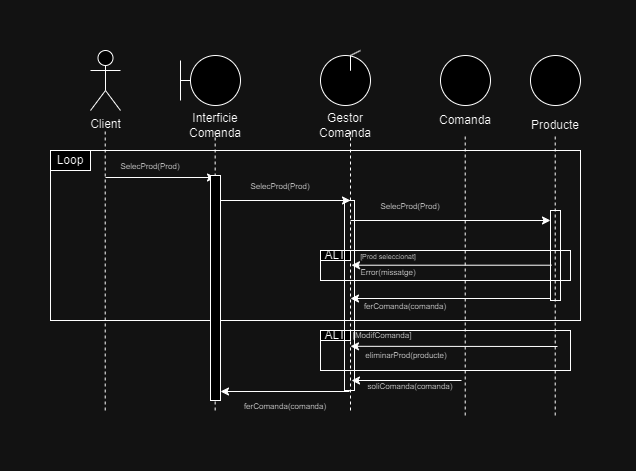

The diagram above was exported from draw.io. Its source (the exported page's mxGraphModel, read from the mxfile embedded in the PNG):
<mxGraphModel dx="989" dy="509" grid="1" gridSize="10" guides="1" tooltips="1" connect="1" arrows="1" fold="1" page="1" pageScale="1" pageWidth="827" pageHeight="1169" math="0" shadow="0">
  <root>
    <mxCell id="0" />
    <mxCell id="1" parent="0" />
    <mxCell id="zJaSA4WPqH9sG_rQWgNA-3" value="Client" style="shape=umlActor;verticalLabelPosition=bottom;verticalAlign=top;html=1;outlineConnect=0;" vertex="1" parent="1">
      <mxGeometry x="160" y="20" width="30" height="60" as="geometry" />
    </mxCell>
    <mxCell id="zJaSA4WPqH9sG_rQWgNA-6" value="" style="endArrow=none;dashed=1;html=1;rounded=0;" edge="1" parent="1">
      <mxGeometry width="50" height="50" relative="1" as="geometry">
        <mxPoint x="174.70999999999998" y="380" as="sourcePoint" />
        <mxPoint x="174.70999999999998" y="100" as="targetPoint" />
      </mxGeometry>
    </mxCell>
    <mxCell id="zJaSA4WPqH9sG_rQWgNA-9" style="edgeStyle=orthogonalEdgeStyle;rounded=0;orthogonalLoop=1;jettySize=auto;html=1;exitX=0;exitY=0.5;exitDx=0;exitDy=0;endArrow=none;endFill=0;" edge="1" parent="1" source="zJaSA4WPqH9sG_rQWgNA-7">
      <mxGeometry relative="1" as="geometry">
        <mxPoint x="250" y="50" as="targetPoint" />
      </mxGeometry>
    </mxCell>
    <mxCell id="zJaSA4WPqH9sG_rQWgNA-7" value="" style="ellipse;whiteSpace=wrap;html=1;aspect=fixed;" vertex="1" parent="1">
      <mxGeometry x="260" y="25" width="50" height="50" as="geometry" />
    </mxCell>
    <mxCell id="zJaSA4WPqH9sG_rQWgNA-10" value="" style="endArrow=none;html=1;rounded=0;" edge="1" parent="1">
      <mxGeometry width="50" height="50" relative="1" as="geometry">
        <mxPoint x="250" y="70" as="sourcePoint" />
        <mxPoint x="250" y="30" as="targetPoint" />
      </mxGeometry>
    </mxCell>
    <mxCell id="zJaSA4WPqH9sG_rQWgNA-11" value="Interficie Comanda" style="text;html=1;align=center;verticalAlign=middle;whiteSpace=wrap;rounded=0;" vertex="1" parent="1">
      <mxGeometry x="255" y="80" width="60" height="30" as="geometry" />
    </mxCell>
    <mxCell id="zJaSA4WPqH9sG_rQWgNA-12" value="" style="ellipse;whiteSpace=wrap;html=1;aspect=fixed;" vertex="1" parent="1">
      <mxGeometry x="390" y="25" width="50" height="50" as="geometry" />
    </mxCell>
    <mxCell id="zJaSA4WPqH9sG_rQWgNA-13" value="" style="endArrow=none;html=1;rounded=0;" edge="1" parent="1">
      <mxGeometry width="50" height="50" relative="1" as="geometry">
        <mxPoint x="420" y="30" as="sourcePoint" />
        <mxPoint x="420" y="25" as="targetPoint" />
        <Array as="points">
          <mxPoint x="420" y="40" />
        </Array>
      </mxGeometry>
    </mxCell>
    <mxCell id="zJaSA4WPqH9sG_rQWgNA-14" value="" style="endArrow=none;html=1;rounded=0;" edge="1" parent="1">
      <mxGeometry width="50" height="50" relative="1" as="geometry">
        <mxPoint x="420" y="25" as="sourcePoint" />
        <mxPoint x="430" y="20" as="targetPoint" />
      </mxGeometry>
    </mxCell>
    <mxCell id="zJaSA4WPqH9sG_rQWgNA-16" value="Gestor Comanda" style="text;html=1;align=center;verticalAlign=middle;whiteSpace=wrap;rounded=0;" vertex="1" parent="1">
      <mxGeometry x="385" y="80" width="60" height="30" as="geometry" />
    </mxCell>
    <mxCell id="zJaSA4WPqH9sG_rQWgNA-17" value="" style="endArrow=none;dashed=1;html=1;rounded=0;" edge="1" parent="1">
      <mxGeometry width="50" height="50" relative="1" as="geometry">
        <mxPoint x="284.65999999999997" y="380" as="sourcePoint" />
        <mxPoint x="284.65999999999997" y="100" as="targetPoint" />
      </mxGeometry>
    </mxCell>
    <mxCell id="zJaSA4WPqH9sG_rQWgNA-18" value="" style="endArrow=none;dashed=1;html=1;rounded=0;" edge="1" parent="1">
      <mxGeometry width="50" height="50" relative="1" as="geometry">
        <mxPoint x="420" y="380" as="sourcePoint" />
        <mxPoint x="420" y="100" as="targetPoint" />
      </mxGeometry>
    </mxCell>
    <mxCell id="zJaSA4WPqH9sG_rQWgNA-19" value="" style="ellipse;whiteSpace=wrap;html=1;aspect=fixed;" vertex="1" parent="1">
      <mxGeometry x="510" y="25" width="50" height="50" as="geometry" />
    </mxCell>
    <mxCell id="zJaSA4WPqH9sG_rQWgNA-20" value="Producte" style="text;html=1;align=center;verticalAlign=middle;whiteSpace=wrap;rounded=0;" vertex="1" parent="1">
      <mxGeometry x="595" y="80" width="60" height="30" as="geometry" />
    </mxCell>
    <mxCell id="zJaSA4WPqH9sG_rQWgNA-21" value="" style="ellipse;whiteSpace=wrap;html=1;aspect=fixed;" vertex="1" parent="1">
      <mxGeometry x="600" y="25" width="50" height="50" as="geometry" />
    </mxCell>
    <mxCell id="zJaSA4WPqH9sG_rQWgNA-22" value="Comanda" style="text;html=1;align=center;verticalAlign=middle;whiteSpace=wrap;rounded=0;" vertex="1" parent="1">
      <mxGeometry x="505" y="75" width="60" height="30" as="geometry" />
    </mxCell>
    <mxCell id="zJaSA4WPqH9sG_rQWgNA-23" value="" style="endArrow=classic;html=1;rounded=0;" edge="1" parent="1">
      <mxGeometry width="50" height="50" relative="1" as="geometry">
        <mxPoint x="175" y="147" as="sourcePoint" />
        <mxPoint x="285" y="147" as="targetPoint" />
      </mxGeometry>
    </mxCell>
    <mxCell id="zJaSA4WPqH9sG_rQWgNA-24" value="&lt;font style=&quot;font-size: 8px;&quot;&gt;SelecProd(Prod)&lt;/font&gt;" style="text;html=1;align=center;verticalAlign=middle;whiteSpace=wrap;rounded=0;" vertex="1" parent="1">
      <mxGeometry x="170" y="120" width="100" height="30" as="geometry" />
    </mxCell>
    <mxCell id="zJaSA4WPqH9sG_rQWgNA-27" value="" style="endArrow=none;dashed=1;html=1;rounded=0;" edge="1" parent="1">
      <mxGeometry width="50" height="50" relative="1" as="geometry">
        <mxPoint x="534.71" y="385" as="sourcePoint" />
        <mxPoint x="534.71" y="105" as="targetPoint" />
      </mxGeometry>
    </mxCell>
    <mxCell id="zJaSA4WPqH9sG_rQWgNA-28" value="" style="endArrow=none;dashed=1;html=1;rounded=0;fontStyle=1" edge="1" parent="1">
      <mxGeometry width="50" height="50" relative="1" as="geometry">
        <mxPoint x="624.71" y="385" as="sourcePoint" />
        <mxPoint x="624.71" y="105" as="targetPoint" />
      </mxGeometry>
    </mxCell>
    <mxCell id="zJaSA4WPqH9sG_rQWgNA-40" value="" style="endArrow=classic;html=1;rounded=0;" edge="1" parent="1">
      <mxGeometry width="50" height="50" relative="1" as="geometry">
        <mxPoint x="290" y="170" as="sourcePoint" />
        <mxPoint x="420" y="170" as="targetPoint" />
      </mxGeometry>
    </mxCell>
    <mxCell id="zJaSA4WPqH9sG_rQWgNA-41" value="&lt;font style=&quot;font-size: 8px;&quot;&gt;SelecProd(Prod)&lt;/font&gt;" style="text;html=1;align=center;verticalAlign=middle;whiteSpace=wrap;rounded=0;" vertex="1" parent="1">
      <mxGeometry x="300" y="140" width="100" height="30" as="geometry" />
    </mxCell>
    <mxCell id="zJaSA4WPqH9sG_rQWgNA-42" value="" style="endArrow=classic;html=1;rounded=0;" edge="1" parent="1">
      <mxGeometry width="50" height="50" relative="1" as="geometry">
        <mxPoint x="420" y="190" as="sourcePoint" />
        <mxPoint x="620" y="190" as="targetPoint" />
      </mxGeometry>
    </mxCell>
    <mxCell id="zJaSA4WPqH9sG_rQWgNA-43" value="&lt;font style=&quot;font-size: 8px;&quot;&gt;SelecProd(Prod)&lt;/font&gt;" style="text;html=1;align=center;verticalAlign=middle;whiteSpace=wrap;rounded=0;" vertex="1" parent="1">
      <mxGeometry x="430" y="160" width="100" height="30" as="geometry" />
    </mxCell>
    <mxCell id="zJaSA4WPqH9sG_rQWgNA-44" value="" style="endArrow=classic;html=1;rounded=0;" edge="1" parent="1">
      <mxGeometry width="50" height="50" relative="1" as="geometry">
        <mxPoint x="621" y="234.71" as="sourcePoint" />
        <mxPoint x="421" y="234.71" as="targetPoint" />
      </mxGeometry>
    </mxCell>
    <mxCell id="zJaSA4WPqH9sG_rQWgNA-45" value="" style="rounded=0;whiteSpace=wrap;html=1;fillColor=none;" vertex="1" parent="1">
      <mxGeometry x="390" y="220" width="250" height="30" as="geometry" />
    </mxCell>
    <mxCell id="zJaSA4WPqH9sG_rQWgNA-47" value="ALT" style="rounded=0;whiteSpace=wrap;html=1;" vertex="1" parent="1">
      <mxGeometry x="390" y="220" width="30" height="10" as="geometry" />
    </mxCell>
    <mxCell id="zJaSA4WPqH9sG_rQWgNA-48" value="&lt;font style=&quot;font-size: 7px;&quot;&gt;[Prod seleccionat]&lt;/font&gt;" style="text;html=1;align=center;verticalAlign=middle;whiteSpace=wrap;rounded=0;" vertex="1" parent="1">
      <mxGeometry x="400" y="215" width="116" height="20" as="geometry" />
    </mxCell>
    <mxCell id="zJaSA4WPqH9sG_rQWgNA-50" value="&lt;font style=&quot;font-size: 8px;&quot;&gt;Error(missatge)&lt;/font&gt;" style="text;html=1;align=center;verticalAlign=middle;whiteSpace=wrap;rounded=0;" vertex="1" parent="1">
      <mxGeometry x="428" y="226" width="60" height="30" as="geometry" />
    </mxCell>
    <mxCell id="zJaSA4WPqH9sG_rQWgNA-52" value="" style="rounded=0;whiteSpace=wrap;html=1;fillColor=none;" vertex="1" parent="1">
      <mxGeometry x="120" y="120" width="530" height="170" as="geometry" />
    </mxCell>
    <mxCell id="zJaSA4WPqH9sG_rQWgNA-53" value="Loop" style="rounded=0;whiteSpace=wrap;html=1;" vertex="1" parent="1">
      <mxGeometry x="120" y="120" width="40" height="20" as="geometry" />
    </mxCell>
    <mxCell id="zJaSA4WPqH9sG_rQWgNA-54" value="" style="endArrow=classic;html=1;rounded=0;" edge="1" parent="1">
      <mxGeometry width="50" height="50" relative="1" as="geometry">
        <mxPoint x="620" y="268" as="sourcePoint" />
        <mxPoint x="420" y="268" as="targetPoint" />
      </mxGeometry>
    </mxCell>
    <mxCell id="zJaSA4WPqH9sG_rQWgNA-55" value="&lt;font style=&quot;font-size: 8px;&quot;&gt;ferComanda(comanda)&lt;/font&gt;" style="text;html=1;align=center;verticalAlign=middle;whiteSpace=wrap;rounded=0;" vertex="1" parent="1">
      <mxGeometry x="445" y="260" width="60" height="30" as="geometry" />
    </mxCell>
    <mxCell id="zJaSA4WPqH9sG_rQWgNA-56" value="" style="rounded=0;whiteSpace=wrap;html=1;fillColor=none;" vertex="1" parent="1">
      <mxGeometry x="390" y="300" width="250" height="40" as="geometry" />
    </mxCell>
    <mxCell id="zJaSA4WPqH9sG_rQWgNA-57" value="ALT" style="rounded=0;whiteSpace=wrap;html=1;" vertex="1" parent="1">
      <mxGeometry x="390" y="300" width="30" height="10" as="geometry" />
    </mxCell>
    <mxCell id="zJaSA4WPqH9sG_rQWgNA-59" value="" style="endArrow=classic;html=1;rounded=0;startArrow=none;startFill=0;endFill=1;" edge="1" parent="1">
      <mxGeometry width="50" height="50" relative="1" as="geometry">
        <mxPoint x="627" y="316" as="sourcePoint" />
        <mxPoint x="420" y="315.8" as="targetPoint" />
      </mxGeometry>
    </mxCell>
    <mxCell id="zJaSA4WPqH9sG_rQWgNA-60" value="&lt;font style=&quot;font-size: 8px;&quot;&gt;eliminarProd(producte)&lt;/font&gt;" style="text;html=1;align=center;verticalAlign=middle;whiteSpace=wrap;rounded=0;" vertex="1" parent="1">
      <mxGeometry x="446" y="309" width="60" height="30" as="geometry" />
    </mxCell>
    <mxCell id="zJaSA4WPqH9sG_rQWgNA-61" value="&lt;span style=&quot;font-size: 8px;&quot;&gt;[ModifComanda]&lt;/span&gt;" style="text;html=1;align=center;verticalAlign=middle;whiteSpace=wrap;rounded=0;" vertex="1" parent="1">
      <mxGeometry x="422" y="289" width="60" height="30" as="geometry" />
    </mxCell>
    <mxCell id="zJaSA4WPqH9sG_rQWgNA-62" value="" style="endArrow=classic;html=1;rounded=0;" edge="1" parent="1">
      <mxGeometry width="50" height="50" relative="1" as="geometry">
        <mxPoint x="531" y="350" as="sourcePoint" />
        <mxPoint x="421" y="350" as="targetPoint" />
      </mxGeometry>
    </mxCell>
    <mxCell id="zJaSA4WPqH9sG_rQWgNA-63" value="&lt;font style=&quot;font-size: 8px;&quot;&gt;soliComanda(comanda)&lt;/font&gt;" style="text;html=1;align=center;verticalAlign=middle;whiteSpace=wrap;rounded=0;" vertex="1" parent="1">
      <mxGeometry x="450" y="340" width="60" height="30" as="geometry" />
    </mxCell>
    <mxCell id="zJaSA4WPqH9sG_rQWgNA-64" value="&lt;font style=&quot;font-size: 8px;&quot;&gt;ferComanda(comanda)&lt;/font&gt;" style="text;html=1;align=center;verticalAlign=middle;whiteSpace=wrap;rounded=0;" vertex="1" parent="1">
      <mxGeometry x="325" y="360" width="60" height="30" as="geometry" />
    </mxCell>
    <mxCell id="zJaSA4WPqH9sG_rQWgNA-65" value="" style="endArrow=classic;html=1;rounded=0;" edge="1" parent="1">
      <mxGeometry width="50" height="50" relative="1" as="geometry">
        <mxPoint x="419" y="361" as="sourcePoint" />
        <mxPoint x="290" y="361" as="targetPoint" />
      </mxGeometry>
    </mxCell>
    <mxCell id="zJaSA4WPqH9sG_rQWgNA-71" value="" style="rounded=0;whiteSpace=wrap;html=1;" vertex="1" parent="1">
      <mxGeometry x="280" y="145" width="10" height="225" as="geometry" />
    </mxCell>
    <mxCell id="zJaSA4WPqH9sG_rQWgNA-72" value="" style="rounded=0;whiteSpace=wrap;html=1;fillColor=none;" vertex="1" parent="1">
      <mxGeometry x="414" y="170" width="10" height="190" as="geometry" />
    </mxCell>
    <mxCell id="zJaSA4WPqH9sG_rQWgNA-73" value="" style="rounded=0;whiteSpace=wrap;html=1;fillColor=none;" vertex="1" parent="1">
      <mxGeometry x="620" y="180" width="10" height="90" as="geometry" />
    </mxCell>
  </root>
</mxGraphModel>